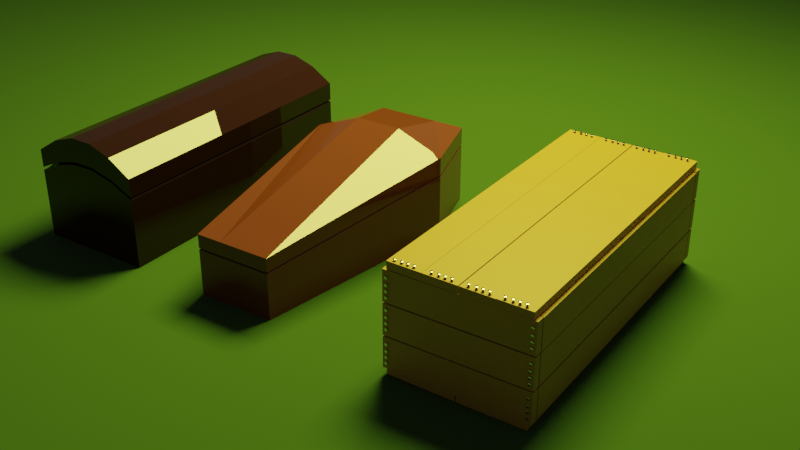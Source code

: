# Source: Coffins.blend  (saved by Blender 3.1.7; exported with 4.5.12 LTS)
import bpy
from mathutils import Matrix  # noqa: F401  (used for matrix-valued properties, if any)

bpy.ops.wm.read_factory_settings(use_empty=True)
scene = bpy.context.scene
scene.name = 'Scene'

# ---- collections
col_collection = bpy.data.collections.new('Collection'); scene.collection.children.link(col_collection)

# ---- materials (node trees are filled in below, after node groups)
mat_material = bpy.data.materials.new('Material')
mat_material.alpha_threshold = 0.0
mat_material.use_transparent_shadow = False
mat_material.line_color = (0.0, 0.0, 0.0, 1.0)
mat_pine = bpy.data.materials.new('Pine')
mat_pine.use_transparent_shadow = False
mat_material_001 = bpy.data.materials.new('Material.001')
mat_material_001.use_transparent_shadow = False
mat_mahogany = bpy.data.materials.new('MAHOGANY')
mat_mahogany.alpha_threshold = 0.0
mat_mahogany.use_transparent_shadow = False
mat_mahogany.line_color = (0.0, 0.0, 0.0, 1.0)
mat_material_002 = bpy.data.materials.new('Material.002')
mat_material_002.use_transparent_shadow = False

# ---- material node trees
mat_material.use_nodes = True; mat_material.node_tree.nodes.clear()
_N = mat_material.node_tree.nodes; _L = mat_material.node_tree.links
n0 = _N.new('ShaderNodeOutputMaterial'); n0.name = 'Material Output'; n0.location = (300, 300)
n1 = _N.new('ShaderNodeBsdfPrincipled'); n1.name = 'Principled BSDF'; n1.location = (10, 300)
n1.distribution = 'GGX'
n1.subsurface_method = 'RANDOM_WALK_SKIN'
n1.inputs[0].default_value = (0.1559, 0.03953, 0.01587, 1.0)
n1.inputs[2].default_value = 0.0
n1.inputs[3].default_value = 1.45
n1.inputs[27].default_value = (0.0, 0.0, 0.0, 1.0)
n1.inputs[28].default_value = 1.0
_L.new(n1.outputs[0], n0.inputs[0])
n0.is_active_output = True
mat_pine.use_nodes = True; mat_pine.node_tree.nodes.clear()
_N = mat_pine.node_tree.nodes; _L = mat_pine.node_tree.links
n0 = _N.new('ShaderNodeBsdfPrincipled'); n0.name = 'Principled BSDF'; n0.location = (10, 300)
n0.distribution = 'GGX'
n0.subsurface_method = 'RANDOM_WALK_SKIN'
n0.inputs[0].default_value = (0.4845, 0.2858, 0.02805, 1.0)
n0.inputs[3].default_value = 1.45
n0.inputs[27].default_value = (0.0, 0.0, 0.0, 1.0)
n0.inputs[28].default_value = 1.0
n1 = _N.new('ShaderNodeOutputMaterial'); n1.name = 'Material Output'; n1.location = (300, 300)
_L.new(n0.outputs[0], n1.inputs[0])
n1.is_active_output = True
mat_material_001.use_nodes = True; mat_material_001.node_tree.nodes.clear()
_N = mat_material_001.node_tree.nodes; _L = mat_material_001.node_tree.links
n0 = _N.new('ShaderNodeBsdfPrincipled'); n0.name = 'Principled BSDF'; n0.location = (10, 300)
n0.distribution = 'GGX'
n0.subsurface_method = 'RANDOM_WALK_SKIN'
n0.inputs[1].default_value = 1.0
n0.inputs[2].default_value = 0.0
n0.inputs[3].default_value = 1.45
n0.inputs[27].default_value = (0.0, 0.0, 0.0, 1.0)
n0.inputs[28].default_value = 1.0
n1 = _N.new('ShaderNodeOutputMaterial'); n1.name = 'Material Output'; n1.location = (300, 300)
_L.new(n0.outputs[0], n1.inputs[0])
n1.is_active_output = True
mat_mahogany.use_nodes = True; mat_mahogany.node_tree.nodes.clear()
_N = mat_mahogany.node_tree.nodes; _L = mat_mahogany.node_tree.links
n0 = _N.new('ShaderNodeOutputMaterial'); n0.name = 'Material Output'; n0.location = (300, 300)
n1 = _N.new('ShaderNodeBsdfPrincipled'); n1.name = 'Principled BSDF'; n1.location = (10, 300)
n1.distribution = 'GGX'
n1.subsurface_method = 'RANDOM_WALK_SKIN'
n1.inputs[0].default_value = (0.02113, 0.007136, 0.003738, 1.0)
n1.inputs[2].default_value = 0.0
n1.inputs[3].default_value = 1.45
n1.inputs[27].default_value = (0.0, 0.0, 0.0, 1.0)
n1.inputs[28].default_value = 1.0
_L.new(n1.outputs[0], n0.inputs[0])
n0.is_active_output = True
mat_material_002.use_nodes = True; mat_material_002.node_tree.nodes.clear()
_N = mat_material_002.node_tree.nodes; _L = mat_material_002.node_tree.links
n0 = _N.new('ShaderNodeBsdfPrincipled'); n0.name = 'Principled BSDF'; n0.location = (10, 300)
n0.distribution = 'GGX'
n0.subsurface_method = 'RANDOM_WALK_SKIN'
n0.inputs[0].default_value = (0.0376, 0.1096, 0.01259, 1.0)
n0.inputs[2].default_value = 1.0
n0.inputs[3].default_value = 1.45
n0.inputs[27].default_value = (0.0, 0.0, 0.0, 1.0)
n0.inputs[28].default_value = 1.0
n1 = _N.new('ShaderNodeOutputMaterial'); n1.name = 'Material Output'; n1.location = (300, 300)
_L.new(n0.outputs[0], n1.inputs[0])
n1.is_active_output = True

# ---- world
world_world = bpy.data.worlds.new('World'); scene.world = world_world
world_world.use_nodes = True; world_world.node_tree.nodes.clear()
_N = world_world.node_tree.nodes; _L = world_world.node_tree.links
n0 = _N.new('ShaderNodeOutputWorld'); n0.name = 'World Output'; n0.location = (300, 300)
n1 = _N.new('ShaderNodeBackground'); n1.name = 'Background'; n1.location = (10, 300)
n1.inputs[0].default_value = (0.05088, 0.05088, 0.05088, 1.0)
_L.new(n1.outputs[0], n0.inputs[0])
n0.is_active_output = True
world_world.color = (0.05088, 0.05088, 0.05088)
world_world.use_sun_shadow = False
world_world.sun_shadow_jitter_overblur = 0.0

# ---- cameras
cam_camera = bpy.data.cameras.new('Camera')
cam_camera.clip_end = 100.0
cam_camera.ortho_scale = 7.314

# ---- lights
light_light = bpy.data.lights.new('Light', 'AREA')
light_light.color = (1.0, 0.9841, 0.1519)
light_light.transmission_factor = 0.0
light_light.energy = 785.4
light_light.shadow_soft_size = 3.18
light_light.shadow_maximum_resolution = 0.006
light_light.use_absolute_resolution = True
light_light.shape = 'RECTANGLE'
light_light.size = 3.18
light_light.size_y = 2.39

# ---- meshes
me_cube = bpy.data.meshes.new('Cube')
me_cube.from_pydata([(1.0, 1.0, 1.0), (1.0, 1.0, -1.0), (1.0, -1.0, 1.0), (1.0, -1.0, -1.0), (-1.0, 1.0, 1.0), (-1.0, 1.0, -1.0), (-1.0, -1.0, 1.0), (-1.0, -1.0, -1.0)], [], [(0, 4, 6, 2), (3, 2, 6, 7), (7, 6, 4, 5), (5, 1, 3, 7), (1, 0, 2, 3), (5, 4, 0, 1)])
_uv = me_cube.uv_layers.new(name='UVMap')
_uv.uv.foreach_set('vector', [0.625, 0.5, 0.875, 0.5, 0.875, 0.75, 0.625, 0.75, 0.375, 0.75, 0.625, 0.75, 0.625, 1.0, 0.375, 1.0, 0.375, 0.0, 0.625, 0.0, 0.625, 0.25, 0.375, 0.25, 0.125, 0.5, 0.375, 0.5, 0.375, 0.75, 0.125, 0.75, 0.375, 0.5, 0.625, 0.5, 0.625, 0.75, 0.375, 0.75, 0.375, 0.25, 0.625, 0.25, 0.625, 0.5, 0.375, 0.5])
me_cube.materials.append(mat_material)
me_cube.use_remesh_preserve_volume = False
me_cube.use_remesh_preserve_attributes = False
me_cube.use_mirror_vertex_groups = False
me_cube.update()
me_cube_001 = bpy.data.meshes.new('Cube.001')
me_cube_001.from_pydata([(-1.0, -1.0, -1.0), (-1.0, -1.0, 1.0), (-1.0, 1.0, -1.0), (-1.0, 1.0, 1.0), (1.0, -1.0, -1.0), (1.0, -1.0, 1.0), (1.0, 1.0, -1.0), (1.0, 1.0, 1.0)], [], [(0, 1, 3, 2), (2, 3, 7, 6), (6, 7, 5, 4), (4, 5, 1, 0), (2, 6, 4, 0), (7, 3, 1, 5)])
_uv = me_cube_001.uv_layers.new(name='UVMap')
_uv.uv.foreach_set('vector', [0.375, 0.0, 0.625, 0.0, 0.625, 0.25, 0.375, 0.25, 0.375, 0.25, 0.625, 0.25, 0.625, 0.5, 0.375, 0.5, 0.375, 0.5, 0.625, 0.5, 0.625, 0.75, 0.375, 0.75, 0.375, 0.75, 0.625, 0.75, 0.625, 1.0, 0.375, 1.0, 0.125, 0.5, 0.375, 0.5, 0.375, 0.75, 0.125, 0.75, 0.625, 0.5, 0.875, 0.5, 0.875, 0.75, 0.625, 0.75])
me_cube_001.materials.append(mat_pine)
me_cube_001.use_remesh_fix_poles = True
me_cube_001.use_remesh_preserve_attributes = False
me_cube_001.update()
me_cube_002 = bpy.data.meshes.new('Cube.002')
me_cube_002.from_pydata([(-1.0, -1.0, -1.0), (-1.0, -1.0, 1.0), (-1.0, 1.0, -1.0), (-1.0, 1.0, 1.0), (1.0, -1.0, -1.0), (1.0, -1.0, 1.0), (1.0, 1.0, -1.0), (1.0, 1.0, 1.0)], [], [(0, 1, 3, 2), (2, 3, 7, 6), (6, 7, 5, 4), (4, 5, 1, 0), (2, 6, 4, 0), (7, 3, 1, 5)])
_uv = me_cube_002.uv_layers.new(name='UVMap')
_uv.uv.foreach_set('vector', [0.375, 0.0, 0.625, 0.0, 0.625, 0.25, 0.375, 0.25, 0.375, 0.25, 0.625, 0.25, 0.625, 0.5, 0.375, 0.5, 0.375, 0.5, 0.625, 0.5, 0.625, 0.75, 0.375, 0.75, 0.375, 0.75, 0.625, 0.75, 0.625, 1.0, 0.375, 1.0, 0.125, 0.5, 0.375, 0.5, 0.375, 0.75, 0.125, 0.75, 0.625, 0.5, 0.875, 0.5, 0.875, 0.75, 0.625, 0.75])
me_cube_002.materials.append(mat_pine)
me_cube_002.use_remesh_fix_poles = True
me_cube_002.use_remesh_preserve_attributes = False
me_cube_002.update()
me_cube_003 = bpy.data.meshes.new('Cube.003')
me_cube_003.from_pydata([(-1.0, -1.0, -1.0), (-1.0, -1.0, 1.0), (-1.0, 1.0, -1.0), (-1.0, 1.0, 1.0), (1.0, -1.0, -1.0), (1.0, -1.0, 1.0), (1.0, 1.0, -1.0), (1.0, 1.0, 1.0)], [], [(0, 1, 3, 2), (2, 3, 7, 6), (6, 7, 5, 4), (4, 5, 1, 0), (2, 6, 4, 0), (7, 3, 1, 5)])
_uv = me_cube_003.uv_layers.new(name='UVMap')
_uv.uv.foreach_set('vector', [0.375, 0.0, 0.625, 0.0, 0.625, 0.25, 0.375, 0.25, 0.375, 0.25, 0.625, 0.25, 0.625, 0.5, 0.375, 0.5, 0.375, 0.5, 0.625, 0.5, 0.625, 0.75, 0.375, 0.75, 0.375, 0.75, 0.625, 0.75, 0.625, 1.0, 0.375, 1.0, 0.125, 0.5, 0.375, 0.5, 0.375, 0.75, 0.125, 0.75, 0.625, 0.5, 0.875, 0.5, 0.875, 0.75, 0.625, 0.75])
me_cube_003.materials.append(mat_pine)
me_cube_003.use_remesh_fix_poles = True
me_cube_003.use_remesh_preserve_attributes = False
me_cube_003.update()
me_cube_004 = bpy.data.meshes.new('Cube.004')
me_cube_004.from_pydata([(-1.0, -1.0, -1.0), (-1.0, -1.0, 1.0), (-1.0, 1.0, -1.0), (-1.0, 1.0, 1.0), (1.0, -1.0, -1.0), (1.0, -1.0, 1.0), (1.0, 1.0, -1.0), (1.0, 1.0, 1.0)], [], [(0, 1, 3, 2), (2, 3, 7, 6), (6, 7, 5, 4), (4, 5, 1, 0), (2, 6, 4, 0), (7, 3, 1, 5)])
_uv = me_cube_004.uv_layers.new(name='UVMap')
_uv.uv.foreach_set('vector', [0.375, 0.0, 0.625, 0.0, 0.625, 0.25, 0.375, 0.25, 0.375, 0.25, 0.625, 0.25, 0.625, 0.5, 0.375, 0.5, 0.375, 0.5, 0.625, 0.5, 0.625, 0.75, 0.375, 0.75, 0.375, 0.75, 0.625, 0.75, 0.625, 1.0, 0.375, 1.0, 0.125, 0.5, 0.375, 0.5, 0.375, 0.75, 0.125, 0.75, 0.625, 0.5, 0.875, 0.5, 0.875, 0.75, 0.625, 0.75])
me_cube_004.materials.append(mat_pine)
me_cube_004.use_remesh_fix_poles = True
me_cube_004.use_remesh_preserve_attributes = False
me_cube_004.update()
me_sphere = bpy.data.meshes.new('Sphere')
me_sphere.from_pydata([(-5.062e-09, 0.007272, -0.06909), (0.005142, 0.005142, -0.06909), (0.007272, -8.269e-10, -0.06909), (0.005142, -0.005142, -0.06909), (-5.289e-09, -0.007272, -0.06909), (-0.005142, -0.005142, -0.06909), (-0.007272, -8.269e-10, -0.06909), (-0.005142, 0.005142, -0.06909), (0.005814, 0.005814, 0.005763), (0.006756, 0.006756, 0.007272), (0.007431, 0.007431, 0.006821), (0.009554, -1.003e-09, 0.007272), (0.008222, -9.221e-10, 0.005763), (0.01051, -9.153e-10, 0.006821), (0.006756, -0.006756, 0.007272), (0.005814, -0.005814, 0.005763), (0.007431, -0.007431, 0.006821), (-3.036e-10, -0.009554, 0.007272), (-1.186e-10, -0.008222, 0.005763), (-2.036e-10, -0.01051, 0.006821), (-0.006756, -0.006756, 0.007272), (-0.005814, -0.005814, 0.005763), (-0.007431, -0.007431, 0.006821), (-0.009554, -1.003e-09, 0.007272), (-0.008222, -9.221e-10, 0.005763), (-0.01051, -9.125e-10, 0.006821), (-0.006756, 0.006756, 0.007272), (-0.005814, 0.005814, 0.005763), (-0.007431, 0.007431, 0.006821), (-3.036e-10, 0.009554, 0.007272), (-6.764e-11, 0.008222, 0.005763), (-1.813e-10, 0.01051, 0.006821)], [], [(0, 30, 8, 1), (2, 12, 15, 3), (3, 15, 18, 4), (4, 18, 21, 5), (14, 11, 9, 29, 26, 23, 20, 17), (5, 21, 24, 6), (6, 24, 27, 7), (7, 27, 30, 0), (9, 11, 13, 10), (10, 13, 12, 8), (15, 12, 13, 16), (16, 13, 11, 14), (18, 15, 16, 19), (19, 16, 14, 17), (21, 18, 19, 22), (22, 19, 17, 20), (24, 21, 22, 25), (25, 22, 20, 23), (27, 24, 25, 28), (28, 25, 23, 26), (30, 27, 28, 31), (31, 28, 26, 29), (8, 30, 31, 10), (10, 31, 29, 9), (1, 8, 12, 2), (0, 1, 2, 3, 4, 5, 6, 7)])
me_sphere.polygons.foreach_set('use_smooth', [True] * 26)
_uv = me_sphere.uv_layers.new(name='UVMap')
_uv.uv.foreach_set('vector', [0.75, 0.5, 0.75, 0.7128, 0.625, 0.7128, 0.625, 0.5, 0.5, 0.5, 0.5, 0.7128, 0.375, 0.7128, 0.375, 0.5, 0.375, 0.5, 0.375, 0.7128, 0.25, 0.7128, 0.25, 0.5, 0.25, 0.5, 0.25, 0.7128, 0.125, 0.7128, 0.125, 0.5, 0.3858, 0.7931, 0.5108, 0.7931, 0.6358, 0.7931, 0.7608, 0.7931, 0.8858, 0.7931, 0.01077, 0.7931, 0.1358, 0.7931, 0.2608, 0.7931, 0.125, 0.5, 0.125, 0.7128, 0.0, 0.7128, 0.0, 0.5, 1.0, 0.5, 1.0, 0.7128, 0.875, 0.7128, 0.875, 0.5, 0.875, 0.5, 0.875, 0.7128, 0.75, 0.7128, 0.75, 0.5, 0.6142, 0.7931, 0.5108, 0.7931, 0.502, 0.75, 0.623, 0.75, 0.623, 0.75, 0.502, 0.75, 0.5, 0.7128, 0.625, 0.7128, 0.375, 0.7128, 0.5, 0.7128, 0.498, 0.75, 0.377, 0.75, 0.377, 0.75, 0.498, 0.75, 0.4892, 0.7931, 0.3858, 0.7931, 0.25, 0.7128, 0.375, 0.7128, 0.373, 0.75, 0.252, 0.75, 0.252, 0.75, 0.373, 0.75, 0.3642, 0.7931, 0.2608, 0.7931, 0.125, 0.7128, 0.25, 0.7128, 0.248, 0.75, 0.127, 0.75, 0.127, 0.75, 0.248, 0.75, 0.2392, 0.7931, 0.1358, 0.7931, 0.0, 0.7128, 0.125, 0.7128, 0.123, 0.75, 0.002027, 0.75, 0.002027, 0.75, 0.123, 0.75, 0.1142, 0.7931, 0.01077, 0.7931, 0.875, 0.7128, 1.0, 0.7128, 0.998, 0.75, 0.877, 0.75, 0.877, 0.75, 0.998, 0.75, 0.9892, 0.7931, 0.8858, 0.7931, 0.75, 0.7128, 0.875, 0.7128, 0.873, 0.75, 0.752, 0.75, 0.752, 0.75, 0.873, 0.75, 0.8642, 0.7931, 0.7608, 0.7931, 0.625, 0.7128, 0.75, 0.7128, 0.748, 0.75, 0.627, 0.75, 0.627, 0.75, 0.748, 0.75, 0.7392, 0.7931, 0.6358, 0.7931, 0.625, 0.5, 0.625, 0.7128, 0.5, 0.7128, 0.5, 0.5, 0.75, 0.5, 0.625, 0.5, 0.5, 0.5, 0.375, 0.5, 0.25, 0.5, 0.125, 0.5, 1.0, 0.5, 0.875, 0.5])
me_sphere.materials.append(mat_material_001)
me_sphere.use_remesh_fix_poles = True
me_sphere.use_remesh_preserve_attributes = False
me_sphere.update()
me_sphere_001 = bpy.data.meshes.new('Sphere.001')
me_sphere_001.from_pydata([(-5.062e-09, 0.007272, -0.06909), (0.005142, 0.005142, -0.06909), (0.007272, -8.269e-10, -0.06909), (0.005142, -0.005142, -0.06909), (-5.289e-09, -0.007272, -0.06909), (-0.005142, -0.005142, -0.06909), (-0.007272, -8.269e-10, -0.06909), (-0.005142, 0.005142, -0.06909), (0.005814, 0.005814, 0.005763), (0.006756, 0.006756, 0.007272), (0.007431, 0.007431, 0.006821), (0.009554, -1.003e-09, 0.007272), (0.008222, -9.221e-10, 0.005763), (0.01051, -9.153e-10, 0.006821), (0.006756, -0.006756, 0.007272), (0.005814, -0.005814, 0.005763), (0.007431, -0.007431, 0.006821), (-3.036e-10, -0.009554, 0.007272), (-1.186e-10, -0.008222, 0.005763), (-2.036e-10, -0.01051, 0.006821), (-0.006756, -0.006756, 0.007272), (-0.005814, -0.005814, 0.005763), (-0.007431, -0.007431, 0.006821), (-0.009554, -1.003e-09, 0.007272), (-0.008222, -9.221e-10, 0.005763), (-0.01051, -9.125e-10, 0.006821), (-0.006756, 0.006756, 0.007272), (-0.005814, 0.005814, 0.005763), (-0.007431, 0.007431, 0.006821), (-3.036e-10, 0.009554, 0.007272), (-6.764e-11, 0.008222, 0.005763), (-1.813e-10, 0.01051, 0.006821)], [], [(0, 30, 8, 1), (2, 12, 15, 3), (3, 15, 18, 4), (4, 18, 21, 5), (14, 11, 9, 29, 26, 23, 20, 17), (5, 21, 24, 6), (6, 24, 27, 7), (7, 27, 30, 0), (9, 11, 13, 10), (10, 13, 12, 8), (15, 12, 13, 16), (16, 13, 11, 14), (18, 15, 16, 19), (19, 16, 14, 17), (21, 18, 19, 22), (22, 19, 17, 20), (24, 21, 22, 25), (25, 22, 20, 23), (27, 24, 25, 28), (28, 25, 23, 26), (30, 27, 28, 31), (31, 28, 26, 29), (8, 30, 31, 10), (10, 31, 29, 9), (1, 8, 12, 2), (0, 1, 2, 3, 4, 5, 6, 7)])
me_sphere_001.polygons.foreach_set('use_smooth', [True] * 26)
_uv = me_sphere_001.uv_layers.new(name='UVMap')
_uv.uv.foreach_set('vector', [0.75, 0.5, 0.75, 0.7128, 0.625, 0.7128, 0.625, 0.5, 0.5, 0.5, 0.5, 0.7128, 0.375, 0.7128, 0.375, 0.5, 0.375, 0.5, 0.375, 0.7128, 0.25, 0.7128, 0.25, 0.5, 0.25, 0.5, 0.25, 0.7128, 0.125, 0.7128, 0.125, 0.5, 0.3858, 0.7931, 0.5108, 0.7931, 0.6358, 0.7931, 0.7608, 0.7931, 0.8858, 0.7931, 0.01077, 0.7931, 0.1358, 0.7931, 0.2608, 0.7931, 0.125, 0.5, 0.125, 0.7128, 0.0, 0.7128, 0.0, 0.5, 1.0, 0.5, 1.0, 0.7128, 0.875, 0.7128, 0.875, 0.5, 0.875, 0.5, 0.875, 0.7128, 0.75, 0.7128, 0.75, 0.5, 0.6142, 0.7931, 0.5108, 0.7931, 0.502, 0.75, 0.623, 0.75, 0.623, 0.75, 0.502, 0.75, 0.5, 0.7128, 0.625, 0.7128, 0.375, 0.7128, 0.5, 0.7128, 0.498, 0.75, 0.377, 0.75, 0.377, 0.75, 0.498, 0.75, 0.4892, 0.7931, 0.3858, 0.7931, 0.25, 0.7128, 0.375, 0.7128, 0.373, 0.75, 0.252, 0.75, 0.252, 0.75, 0.373, 0.75, 0.3642, 0.7931, 0.2608, 0.7931, 0.125, 0.7128, 0.25, 0.7128, 0.248, 0.75, 0.127, 0.75, 0.127, 0.75, 0.248, 0.75, 0.2392, 0.7931, 0.1358, 0.7931, 0.0, 0.7128, 0.125, 0.7128, 0.123, 0.75, 0.002027, 0.75, 0.002027, 0.75, 0.123, 0.75, 0.1142, 0.7931, 0.01077, 0.7931, 0.875, 0.7128, 1.0, 0.7128, 0.998, 0.75, 0.877, 0.75, 0.877, 0.75, 0.998, 0.75, 0.9892, 0.7931, 0.8858, 0.7931, 0.75, 0.7128, 0.875, 0.7128, 0.873, 0.75, 0.752, 0.75, 0.752, 0.75, 0.873, 0.75, 0.8642, 0.7931, 0.7608, 0.7931, 0.625, 0.7128, 0.75, 0.7128, 0.748, 0.75, 0.627, 0.75, 0.627, 0.75, 0.748, 0.75, 0.7392, 0.7931, 0.6358, 0.7931, 0.625, 0.5, 0.625, 0.7128, 0.5, 0.7128, 0.5, 0.5, 0.75, 0.5, 0.625, 0.5, 0.5, 0.5, 0.375, 0.5, 0.25, 0.5, 0.125, 0.5, 1.0, 0.5, 0.875, 0.5])
me_sphere_001.use_remesh_fix_poles = True
me_sphere_001.use_remesh_preserve_attributes = False
me_sphere_001.update()
me_cube_005 = bpy.data.meshes.new('Cube.005')
me_cube_005.from_pydata([(1.0, 0.6558, 0.1821), (1.0, 0.6558, -1.004), (1.0, -0.6558, 0.1821), (1.0, -0.6558, -1.004), (-1.0, 0.8252, 0.5294), (-1.0, 0.8252, -0.9874), (-1.0, -0.8252, 0.5294), (-1.0, -0.8252, -0.9874), (-0.4698, 1.235, -1.0), (-0.4698, -1.235, 0.5606), (-0.4698, -1.235, -1.0), (-0.4698, 1.235, 0.5606), (-1.0, 0.2751, -0.9874), (-1.0, -0.2751, -0.9874), (1.0, 0.2186, 0.1821), (1.0, -0.2186, 0.1821), (-1.0, -0.2751, 0.5294), (-1.0, 0.2751, 0.5294), (1.0, -0.2186, -1.004), (1.0, 0.2186, -1.004), (-0.4698, 0.4115, -1.0), (-0.4698, -0.4115, -1.0), (-0.4698, 0.4115, 0.9139), (-0.4698, -0.4115, 0.9139), (1.0, 0.6558, -0.1083), (1.0, 0.6558, -0.07219), (0.9354, 0.6171, -0.03758), (-1.0, -0.8252, 0.1571), (-1.0, -0.8252, 0.1932), (-0.9465, -0.7765, 0.2122), (1.0, -0.6558, -0.1083), (1.0, -0.6558, -0.07219), (0.9354, -0.6171, -0.03758), (-1.0, 0.8252, 0.1571), (-1.0, 0.8252, 0.1932), (-0.9465, 0.7765, 0.2122), (-0.4698, 1.235, 0.2136), (-0.4698, 1.235, 0.1774), (-0.4476, 1.162, 0.2313), (-0.4698, -1.235, 0.2136), (-0.4698, -1.235, 0.1774), (-0.4476, -1.162, 0.2313), (1.0, 0.2186, -0.1083), (1.0, 0.2186, -0.07221), (0.9354, 0.2057, -0.03758), (1.0, -0.2186, -0.07221), (1.0, -0.2186, -0.1083), (0.9354, -0.2057, -0.03758), (-1.0, -0.2751, 0.1571), (-1.0, -0.2751, 0.1932), (-0.9465, -0.2588, 0.2122), (-1.0, 0.2751, 0.1932), (-1.0, 0.2751, 0.1571), (-0.9465, 0.2588, 0.2122)], [], [(23, 16, 6, 9), (18, 46, 30, 3), (19, 42, 46, 18), (21, 18, 3, 10), (12, 52, 33, 5), (28, 6, 16, 49), (5, 33, 37, 8), (13, 21, 10, 7), (3, 30, 40, 10), (15, 23, 9, 2), (0, 11, 22, 14), (14, 22, 23, 15), (5, 8, 20, 12), (12, 20, 21, 13), (1, 24, 42, 19), (13, 48, 52, 12), (8, 1, 19, 20), (20, 19, 18, 21), (10, 40, 27, 7), (11, 4, 17, 22), (22, 17, 16, 23), (49, 16, 17, 51), (39, 9, 6, 28), (43, 14, 15, 45), (36, 11, 0, 25), (45, 15, 2, 31), (51, 17, 4, 34), (25, 0, 14, 43), (31, 2, 9, 39), (34, 4, 11, 36), (7, 27, 48, 13), (49, 51, 53, 50), (50, 53, 52, 48), (28, 49, 50, 29), (29, 50, 48, 27), (43, 45, 47, 44), (44, 47, 46, 42), (25, 43, 44, 26), (26, 44, 42, 24), (31, 39, 41, 32), (32, 41, 40, 30), (34, 36, 38, 35), (35, 38, 37, 33), (36, 25, 26, 38), (38, 26, 24, 37), (45, 31, 32, 47), (47, 32, 30, 46), (51, 34, 35, 53), (53, 35, 33, 52), (39, 28, 29, 41), (41, 29, 27, 40), (8, 37, 24, 1)])
_uv = me_cube_005.uv_layers.new(name='UVMap')
_uv.uv.foreach_set('vector', [0.8087, 0.6667, 0.875, 0.6667, 0.875, 0.75, 0.8087, 0.75, 0.375, 0.6667, 0.551, 0.6667, 0.551, 0.75, 0.375, 0.75, 0.375, 0.5833, 0.551, 0.5833, 0.551, 0.6667, 0.375, 0.6667, 0.1913, 0.6667, 0.375, 0.6667, 0.375, 0.75, 0.1913, 0.75, 0.375, 0.1667, 0.5535, 0.1667, 0.5535, 0.25, 0.375, 0.25, 0.5726, 0.0, 0.625, 0.0, 0.625, 0.08333, 0.5726, 0.08333, 0.375, 0.25, 0.5535, 0.25, 0.5538, 0.3163, 0.375, 0.3163, 0.125, 0.6667, 0.1913, 0.6667, 0.1913, 0.75, 0.125, 0.75, 0.375, 0.75, 0.551, 0.75, 0.5538, 0.9337, 0.375, 0.9337, 0.625, 0.6667, 0.8087, 0.6667, 0.8087, 0.75, 0.625, 0.75, 0.625, 0.5, 0.8087, 0.5, 0.8087, 0.5833, 0.625, 0.5833, 0.625, 0.5833, 0.8087, 0.5833, 0.8087, 0.6667, 0.625, 0.6667, 0.125, 0.5, 0.1913, 0.5, 0.1913, 0.5833, 0.125, 0.5833, 0.125, 0.5833, 0.1913, 0.5833, 0.1913, 0.6667, 0.125, 0.6667, 0.375, 0.5, 0.551, 0.5, 0.551, 0.5833, 0.375, 0.5833, 0.375, 0.08333, 0.5535, 0.08333, 0.5535, 0.1667, 0.375, 0.1667, 0.1913, 0.5, 0.375, 0.5, 0.375, 0.5833, 0.1913, 0.5833, 0.1913, 0.5833, 0.375, 0.5833, 0.375, 0.6667, 0.1913, 0.6667, 0.375, 0.9337, 0.5538, 0.9337, 0.5535, 1.0, 0.375, 1.0, 0.8087, 0.5, 0.875, 0.5, 0.875, 0.5833, 0.8087, 0.5833, 0.8087, 0.5833, 0.875, 0.5833, 0.875, 0.6667, 0.8087, 0.6667, 0.5726, 0.08333, 0.625, 0.08333, 0.625, 0.1667, 0.5726, 0.1667, 0.5723, 0.9337, 0.625, 0.9337, 0.625, 1.0, 0.5726, 1.0, 0.575, 0.5833, 0.625, 0.5833, 0.625, 0.6667, 0.575, 0.6667, 0.5723, 0.3163, 0.625, 0.3163, 0.625, 0.5, 0.575, 0.5, 0.575, 0.6667, 0.625, 0.6667, 0.625, 0.75, 0.575, 0.75, 0.5726, 0.1667, 0.625, 0.1667, 0.625, 0.25, 0.5726, 0.25, 0.575, 0.5, 0.625, 0.5, 0.625, 0.5833, 0.575, 0.5833, 0.575, 0.75, 0.625, 0.75, 0.625, 0.9337, 0.5723, 0.9337, 0.5726, 0.25, 0.625, 0.25, 0.625, 0.3163, 0.5723, 0.3163, 0.375, 0.0, 0.5535, 0.0, 0.5535, 0.08333, 0.375, 0.08333, 0.5726, 0.08333, 0.5726, 0.1667, 0.563, 0.1667, 0.563, 0.08333, 0.563, 0.08333, 0.563, 0.1667, 0.5535, 0.1667, 0.5535, 0.08333, 0.5726, 0.0, 0.5726, 0.08333, 0.563, 0.08333, 0.563, 0.0, 0.563, 0.0, 0.563, 0.08333, 0.5535, 0.08333, 0.5535, 0.0, 0.575, 0.5833, 0.575, 0.6667, 0.563, 0.6667, 0.563, 0.5833, 0.563, 0.5833, 0.563, 0.6667, 0.551, 0.6667, 0.551, 0.5833, 0.575, 0.5, 0.575, 0.5833, 0.563, 0.5833, 0.563, 0.5, 0.563, 0.5, 0.563, 0.5833, 0.551, 0.5833, 0.551, 0.5, 0.575, 0.75, 0.5723, 0.9337, 0.563, 0.9337, 0.563, 0.75, 0.563, 0.75, 0.563, 0.9337, 0.5538, 0.9337, 0.551, 0.75, 0.5726, 0.25, 0.5723, 0.3163, 0.563, 0.3163, 0.563, 0.25, 0.563, 0.25, 0.563, 0.3163, 0.5538, 0.3163, 0.5535, 0.25, 0.5723, 0.3163, 0.575, 0.5, 0.563, 0.5, 0.563, 0.3163, 0.563, 0.3163, 0.563, 0.5, 0.551, 0.5, 0.5538, 0.3163, 0.575, 0.6667, 0.575, 0.75, 0.563, 0.75, 0.563, 0.6667, 0.563, 0.6667, 0.563, 0.75, 0.551, 0.75, 0.551, 0.6667, 0.5726, 0.1667, 0.5726, 0.25, 0.563, 0.25, 0.563, 0.1667, 0.563, 0.1667, 0.563, 0.25, 0.5535, 0.25, 0.5535, 0.1667, 0.5723, 0.9337, 0.5726, 1.0, 0.563, 1.0, 0.563, 0.9337, 0.563, 0.9337, 0.563, 1.0, 0.5535, 1.0, 0.5538, 0.9337, 0.375, 0.3163, 0.5538, 0.3163, 0.551, 0.5, 0.375, 0.5])
me_cube_005.materials.append(mat_material)
me_cube_005.use_remesh_preserve_volume = False
me_cube_005.use_remesh_preserve_attributes = False
me_cube_005.use_mirror_vertex_groups = False
me_cube_005.update()
me_cube_006 = bpy.data.meshes.new('Cube.006')
me_cube_006.from_pydata([(1.0, 1.0, 0.7521), (1.0, 1.0, -1.0), (1.0, -1.0, 0.7521), (1.0, -1.0, -1.0), (-1.0, 1.0, 0.7521), (-1.0, 1.0, -1.0), (-1.0, -1.0, 0.7521), (-1.0, -1.0, -1.0), (1.0, 0.6, 1.032), (1.0, 0.2, 1.18), (1.0, -0.2, 1.18), (1.0, -0.6, 1.032), (-1.0, -0.6, 1.032), (-1.0, -0.2, 1.18), (-1.0, 0.2, 1.18), (-1.0, 0.6, 1.032), (1.0, 1.0, 0.3515), (1.0, 1.0, 0.4047), (0.856, 0.856, 0.5174), (-1.0, -1.0, 0.3515), (-1.0, -1.0, 0.4047), (-0.856, -0.856, 0.5174), (1.0, -1.0, 0.3515), (1.0, -1.0, 0.4047), (0.856, -0.856, 0.5174), (-1.0, 1.0, 0.3515), (-1.0, 1.0, 0.4047), (-0.856, 0.856, 0.5174), (1.0, 0.6, 0.5616), (1.0, 0.6, 0.6156), (0.856, 0.5136, 0.6976), (1.0, 0.2, 0.6731), (1.0, 0.2, 0.7267), (0.856, 0.1712, 0.7928), (1.0, -0.2, 0.6731), (1.0, -0.2, 0.7267), (0.856, -0.1712, 0.7928), (1.0, -0.6, 0.6156), (1.0, -0.6, 0.5616), (0.856, -0.5136, 0.6976), (-1.0, -0.6, 0.5616), (-1.0, -0.6, 0.6156), (-0.856, -0.5136, 0.6976), (-1.0, -0.2, 0.6731), (-1.0, -0.2, 0.7267), (-0.856, -0.1712, 0.7928), (-1.0, 0.2, 0.6731), (-1.0, 0.2, 0.7267), (-0.856, 0.1712, 0.7928), (-1.0, 0.6, 0.6156), (-1.0, 0.6, 0.5616), (-0.856, 0.5136, 0.6976)], [], [(5, 1, 3, 7), (20, 6, 12, 41), (19, 7, 3, 22), (12, 6, 2, 11), (0, 4, 15, 8), (1, 16, 28, 31, 34, 38, 22, 3), (7, 19, 40, 43, 46, 50, 25, 5), (8, 15, 14, 9), (9, 14, 13, 10), (10, 13, 12, 11), (47, 14, 15, 49), (44, 13, 14, 47), (41, 12, 13, 44), (35, 10, 11, 37), (32, 9, 10, 35), (29, 8, 9, 32), (23, 2, 6, 20), (37, 11, 2, 23), (5, 25, 16, 1), (49, 15, 4, 26), (17, 0, 8, 29), (47, 49, 51, 48), (48, 51, 50, 46), (44, 47, 48, 45), (45, 48, 46, 43), (41, 44, 45, 42), (42, 45, 43, 40), (20, 41, 42, 21), (21, 42, 40, 19), (35, 37, 39, 36), (36, 39, 38, 34), (32, 35, 36, 33), (33, 36, 34, 31), (29, 32, 33, 30), (30, 33, 31, 28), (17, 29, 30, 18), (18, 30, 28, 16), (20, 21, 24, 23), (21, 19, 22, 24), (17, 18, 27, 26), (18, 16, 25, 27), (26, 4, 0, 17), (37, 23, 24, 39), (39, 24, 22, 38), (49, 26, 27, 51), (51, 27, 25, 50)])
_uv = me_cube_006.uv_layers.new(name='UVMap')
_uv.uv.foreach_set('vector', [0.125, 0.5, 0.375, 0.5, 0.375, 0.75, 0.125, 0.75, 0.5816, 0.0, 0.625, 0.0, 0.625, 0.05, 0.5793, 0.05, 0.5439, 1.0, 0.375, 1.0, 0.375, 0.75, 0.5439, 0.75, 0.875, 0.7, 0.875, 0.75, 0.625, 0.75, 0.625, 0.7, 0.625, 0.5, 0.875, 0.5, 0.875, 0.55, 0.625, 0.55, 0.375, 0.5, 0.5439, 0.5, 0.5462, 0.55, 0.5472, 0.6, 0.5472, 0.65, 0.5462, 0.7, 0.5439, 0.75, 0.375, 0.75, 0.375, 0.0, 0.5439, 0.0, 0.5462, 0.05, 0.5472, 0.1, 0.5472, 0.15, 0.5462, 0.2, 0.5439, 0.25, 0.375, 0.25, 0.625, 0.55, 0.875, 0.55, 0.875, 0.6, 0.625, 0.6, 0.625, 0.6, 0.875, 0.6, 0.875, 0.65, 0.625, 0.65, 0.625, 0.65, 0.875, 0.65, 0.875, 0.7, 0.625, 0.7, 0.5783, 0.15, 0.625, 0.15, 0.625, 0.2, 0.5793, 0.2, 0.5783, 0.1, 0.625, 0.1, 0.625, 0.15, 0.5783, 0.15, 0.5793, 0.05, 0.625, 0.05, 0.625, 0.1, 0.5783, 0.1, 0.5783, 0.65, 0.625, 0.65, 0.625, 0.7, 0.5793, 0.7, 0.5783, 0.6, 0.625, 0.6, 0.625, 0.65, 0.5783, 0.65, 0.5793, 0.55, 0.625, 0.55, 0.625, 0.6, 0.5783, 0.6, 0.5816, 0.75, 0.625, 0.75, 0.625, 1.0, 0.5816, 1.0, 0.5793, 0.7, 0.625, 0.7, 0.625, 0.75, 0.5816, 0.75, 0.375, 0.25, 0.5439, 0.25, 0.5439, 0.5, 0.375, 0.5, 0.5793, 0.2, 0.625, 0.2, 0.625, 0.25, 0.5816, 0.25, 0.5816, 0.5, 0.625, 0.5, 0.625, 0.55, 0.5793, 0.55, 0.5783, 0.15, 0.5793, 0.2, 0.5628, 0.2, 0.5628, 0.15, 0.5628, 0.15, 0.5628, 0.2, 0.5462, 0.2, 0.5472, 0.15, 0.5783, 0.1, 0.5783, 0.15, 0.5628, 0.15, 0.5628, 0.1, 0.5628, 0.1, 0.5628, 0.15, 0.5472, 0.15, 0.5472, 0.1, 0.5793, 0.05, 0.5783, 0.1, 0.5628, 0.1, 0.5628, 0.05, 0.5628, 0.05, 0.5628, 0.1, 0.5472, 0.1, 0.5462, 0.05, 0.5816, 0.0, 0.5793, 0.05, 0.5628, 0.05, 0.5628, 0.0, 0.5628, 0.0, 0.5628, 0.05, 0.5462, 0.05, 0.5439, 0.0, 0.5783, 0.65, 0.5793, 0.7, 0.5628, 0.7, 0.5628, 0.65, 0.5628, 0.65, 0.5628, 0.7, 0.5462, 0.7, 0.5472, 0.65, 0.5783, 0.6, 0.5783, 0.65, 0.5628, 0.65, 0.5628, 0.6, 0.5628, 0.6, 0.5628, 0.65, 0.5472, 0.65, 0.5472, 0.6, 0.5793, 0.55, 0.5783, 0.6, 0.5628, 0.6, 0.5628, 0.55, 0.5628, 0.55, 0.5628, 0.6, 0.5472, 0.6, 0.5462, 0.55, 0.5816, 0.5, 0.5793, 0.55, 0.5628, 0.55, 0.5628, 0.5, 0.5628, 0.5, 0.5628, 0.55, 0.5462, 0.55, 0.5439, 0.5, 0.5816, 1.0, 0.5628, 1.0, 0.5628, 0.75, 0.5816, 0.75, 0.5628, 1.0, 0.5439, 1.0, 0.5439, 0.75, 0.5628, 0.75, 0.5816, 0.5, 0.5628, 0.5, 0.5628, 0.25, 0.5816, 0.25, 0.5628, 0.5, 0.5439, 0.5, 0.5439, 0.25, 0.5628, 0.25, 0.5816, 0.25, 0.625, 0.25, 0.625, 0.5, 0.5816, 0.5, 0.5793, 0.7, 0.5816, 0.75, 0.5628, 0.75, 0.5628, 0.7, 0.5628, 0.7, 0.5628, 0.75, 0.5439, 0.75, 0.5462, 0.7, 0.5793, 0.2, 0.5816, 0.25, 0.5628, 0.25, 0.5628, 0.2, 0.5628, 0.2, 0.5628, 0.25, 0.5439, 0.25, 0.5462, 0.2])
me_cube_006.materials.append(mat_mahogany)
me_cube_006.use_remesh_preserve_volume = False
me_cube_006.use_remesh_preserve_attributes = False
me_cube_006.use_mirror_vertex_groups = False
me_cube_006.update()
me_plane = bpy.data.meshes.new('Plane')
me_plane.from_pydata([(-25.0, -25.0, 0.0), (25.0, -25.0, 0.0), (-25.0, 25.0, 0.0), (25.0, 25.0, 0.0)], [], [(0, 1, 3, 2)])
_uv = me_plane.uv_layers.new(name='UVMap')
_uv.uv.foreach_set('vector', [0.0, 0.0, 1.0, 0.0, 1.0, 1.0, 0.0, 1.0])
me_plane.materials.append(mat_material_002)
me_plane.use_remesh_fix_poles = True
me_plane.use_remesh_preserve_attributes = False
me_plane.update()

# ---- objects
ob_cube = bpy.data.objects.new('Cube', me_cube)
ob_light = bpy.data.objects.new('Light', light_light)
ob_camera = bpy.data.objects.new('Camera', cam_camera)
ob_cube_001 = bpy.data.objects.new('Cube.001', me_cube_001)
ob_cube_002 = bpy.data.objects.new('Cube.002', me_cube_001)
ob_cube_003 = bpy.data.objects.new('Cube.003', me_cube_001)
ob_cube_004 = bpy.data.objects.new('Cube.004', me_cube_001)
ob_cube_005 = bpy.data.objects.new('Cube.005', me_cube_001)
ob_cube_006 = bpy.data.objects.new('Cube.006', me_cube_001)
ob_cube_007 = bpy.data.objects.new('Cube.007', me_cube_002)
ob_cube_008 = bpy.data.objects.new('Cube.008', me_cube_002)
ob_cube_009 = bpy.data.objects.new('Cube.009', me_cube_002)
ob_cube_010 = bpy.data.objects.new('Cube.010', me_cube_002)
ob_cube_011 = bpy.data.objects.new('Cube.011', me_cube_002)
ob_cube_012 = bpy.data.objects.new('Cube.012', me_cube_002)
ob_cube_013 = bpy.data.objects.new('Cube.013', me_cube_003)
ob_cube_014 = bpy.data.objects.new('Cube.014', me_cube_003)
ob_cube_015 = bpy.data.objects.new('Cube.015', me_cube_003)
ob_cube_016 = bpy.data.objects.new('Cube.016', me_cube_003)
ob_cube_017 = bpy.data.objects.new('Cube.017', me_cube_004)
ob_cube_018 = bpy.data.objects.new('Cube.018', me_cube_004)
ob_cube_019 = bpy.data.objects.new('Cube.019', me_cube_004)
ob_cube_020 = bpy.data.objects.new('Cube.020', me_cube_004)
ob_nail_001 = bpy.data.objects.new('Nail.001', me_sphere)
ob_nail_002 = bpy.data.objects.new('Nail.002', me_sphere)
ob_nail_003 = bpy.data.objects.new('Nail.003', me_sphere)
ob_nail = bpy.data.objects.new('Nail', me_sphere)
ob_nail_004 = bpy.data.objects.new('Nail.004', me_sphere)
ob_nail_005 = bpy.data.objects.new('Nail.005', me_sphere)
ob_nail_006 = bpy.data.objects.new('Nail.006', me_sphere)
ob_nail_007 = bpy.data.objects.new('Nail.007', me_sphere)
ob_nail_008 = bpy.data.objects.new('Nail.008', me_sphere)
ob_nail_009 = bpy.data.objects.new('Nail.009', me_sphere)
ob_nail_010 = bpy.data.objects.new('Nail.010', me_sphere)
ob_nail_011 = bpy.data.objects.new('Nail.011', me_sphere)
ob_nail_012 = bpy.data.objects.new('Nail.012', me_sphere)
ob_nail_013 = bpy.data.objects.new('Nail.013', me_sphere)
ob_nail_014 = bpy.data.objects.new('Nail.014', me_sphere)
ob_nail_015 = bpy.data.objects.new('Nail.015', me_sphere)
ob_nail_016 = bpy.data.objects.new('Nail.016', me_sphere)
ob_nail_017 = bpy.data.objects.new('Nail.017', me_sphere)
ob_nail_018 = bpy.data.objects.new('Nail.018', me_sphere)
ob_nail_019 = bpy.data.objects.new('Nail.019', me_sphere)
ob_nail_020 = bpy.data.objects.new('Nail.020', me_sphere)
ob_nail_021 = bpy.data.objects.new('Nail.021', me_sphere)
ob_nail_022 = bpy.data.objects.new('Nail.022', me_sphere)
ob_nail_023 = bpy.data.objects.new('Nail.023', me_sphere)
ob_nail_024 = bpy.data.objects.new('Nail.024', me_sphere)
ob_nail_025 = bpy.data.objects.new('Nail.025', me_sphere)
ob_nail_026 = bpy.data.objects.new('Nail.026', me_sphere)
ob_nail_027 = bpy.data.objects.new('Nail.027', me_sphere)
ob_nail_028 = bpy.data.objects.new('Nail.028', me_sphere)
ob_nail_029 = bpy.data.objects.new('Nail.029', me_sphere)
ob_nail_030 = bpy.data.objects.new('Nail.030', me_sphere)
ob_nail_031 = bpy.data.objects.new('Nail.031', me_sphere)
ob_nail_032 = bpy.data.objects.new('Nail.032', me_sphere)
ob_nail_033 = bpy.data.objects.new('Nail.033', me_sphere)
ob_nail_034 = bpy.data.objects.new('Nail.034', me_sphere)
ob_nail_035 = bpy.data.objects.new('Nail.035', me_sphere)
ob_nail_036 = bpy.data.objects.new('Nail.036', me_sphere)
ob_nail_037 = bpy.data.objects.new('Nail.037', me_sphere)
ob_nail_038 = bpy.data.objects.new('Nail.038', me_sphere)
ob_nail_039 = bpy.data.objects.new('Nail.039', me_sphere)
ob_nail_040 = bpy.data.objects.new('Nail.040', me_sphere)
ob_nail_041 = bpy.data.objects.new('Nail.041', me_sphere)
ob_nail_042 = bpy.data.objects.new('Nail.042', me_sphere)
ob_nail_043 = bpy.data.objects.new('Nail.043', me_sphere)
ob_nail_044 = bpy.data.objects.new('Nail.044', me_sphere)
ob_nail_045 = bpy.data.objects.new('Nail.045', me_sphere)
ob_nail_046 = bpy.data.objects.new('Nail.046', me_sphere)
ob_nail_047 = bpy.data.objects.new('Nail.047', me_sphere)
ob_nail_048 = bpy.data.objects.new('Nail.048', me_sphere)
ob_nail_049 = bpy.data.objects.new('Nail.049', me_sphere)
ob_nail_050 = bpy.data.objects.new('Nail.050', me_sphere)
ob_nail_051 = bpy.data.objects.new('Nail.051', me_sphere)
ob_nail_052 = bpy.data.objects.new('Nail.052', me_sphere)
ob_nail_053 = bpy.data.objects.new('Nail.053', me_sphere)
ob_nail_054 = bpy.data.objects.new('Nail.054', me_sphere)
ob_nail_055 = bpy.data.objects.new('Nail.055', me_sphere)
ob_nail_056 = bpy.data.objects.new('Nail.056', me_sphere)
ob_nail_057 = bpy.data.objects.new('Nail.057', me_sphere)
ob_nail_058 = bpy.data.objects.new('Nail.058', me_sphere)
ob_nail_059 = bpy.data.objects.new('Nail.059', me_sphere)
ob_nail_060 = bpy.data.objects.new('Nail.060', me_sphere)
ob_nail_061 = bpy.data.objects.new('Nail.061', me_sphere)
ob_nail_062 = bpy.data.objects.new('Nail.062', me_sphere)
ob_nail_063 = bpy.data.objects.new('Nail.063', me_sphere)
ob_nail_064 = bpy.data.objects.new('Nail.064', me_sphere)
ob_nail_065 = bpy.data.objects.new('Nail.065', me_sphere)
ob_nail_066 = bpy.data.objects.new('Nail.066', me_sphere)
ob_nail_067 = bpy.data.objects.new('Nail.067', me_sphere)
ob_nail_068 = bpy.data.objects.new('Nail.068', me_sphere)
ob_nail_069 = bpy.data.objects.new('Nail.069', me_sphere)
ob_nail_070 = bpy.data.objects.new('Nail.070', me_sphere)
ob_nail_071 = bpy.data.objects.new('Nail.071', me_sphere)
ob_nail_072 = bpy.data.objects.new('Nail.072', me_sphere)
ob_nail_073 = bpy.data.objects.new('Nail.073', me_sphere)
ob_nail_074 = bpy.data.objects.new('Nail.074', me_sphere)
ob_nail_075 = bpy.data.objects.new('Nail.075', me_sphere)
ob_nail_076 = bpy.data.objects.new('Nail.076', me_sphere)
ob_nail_077 = bpy.data.objects.new('Nail.077', me_sphere)
ob_nail_078 = bpy.data.objects.new('Nail.078', me_sphere)
ob_nail_079 = bpy.data.objects.new('Nail.079', me_sphere)
ob_nail_080 = bpy.data.objects.new('Nail.080', me_sphere_001)
ob_nail_081 = bpy.data.objects.new('Nail.081', me_sphere_001)
ob_nail_082 = bpy.data.objects.new('Nail.082', me_sphere_001)
ob_nail_083 = bpy.data.objects.new('Nail.083', me_sphere_001)
ob_nail_084 = bpy.data.objects.new('Nail.084', me_sphere_001)
ob_nail_085 = bpy.data.objects.new('Nail.085', me_sphere_001)
ob_nail_086 = bpy.data.objects.new('Nail.086', me_sphere_001)
ob_nail_087 = bpy.data.objects.new('Nail.087', me_sphere_001)
ob_nail_088 = bpy.data.objects.new('Nail.088', me_sphere_001)
ob_nail_089 = bpy.data.objects.new('Nail.089', me_sphere_001)
ob_nail_090 = bpy.data.objects.new('Nail.090', me_sphere_001)
ob_nail_091 = bpy.data.objects.new('Nail.091', me_sphere_001)
ob_nail_092 = bpy.data.objects.new('Nail.092', me_sphere_001)
ob_nail_093 = bpy.data.objects.new('Nail.093', me_sphere_001)
ob_nail_094 = bpy.data.objects.new('Nail.094', me_sphere_001)
ob_nail_095 = bpy.data.objects.new('Nail.095', me_sphere_001)
ob_nail_096 = bpy.data.objects.new('Nail.096', me_sphere_001)
ob_nail_097 = bpy.data.objects.new('Nail.097', me_sphere_001)
ob_nail_098 = bpy.data.objects.new('Nail.098', me_sphere_001)
ob_nail_099 = bpy.data.objects.new('Nail.099', me_sphere_001)
ob_nail_100 = bpy.data.objects.new('Nail.100', me_sphere_001)
ob_nail_101 = bpy.data.objects.new('Nail.101', me_sphere_001)
ob_nail_102 = bpy.data.objects.new('Nail.102', me_sphere_001)
ob_nail_103 = bpy.data.objects.new('Nail.103', me_sphere_001)
ob_nail_104 = bpy.data.objects.new('Nail.104', me_sphere_001)
ob_nail_105 = bpy.data.objects.new('Nail.105', me_sphere_001)
ob_nail_106 = bpy.data.objects.new('Nail.106', me_sphere_001)
ob_nail_107 = bpy.data.objects.new('Nail.107', me_sphere_001)
ob_nail_108 = bpy.data.objects.new('Nail.108', me_sphere_001)
ob_nail_109 = bpy.data.objects.new('Nail.109', me_sphere_001)
ob_nail_110 = bpy.data.objects.new('Nail.110', me_sphere_001)
ob_nail_111 = bpy.data.objects.new('Nail.111', me_sphere_001)
ob_cube_021 = bpy.data.objects.new('Cube.021', me_cube_005)
ob_cube_022 = bpy.data.objects.new('Cube.022', me_cube_006)
ob_plane = bpy.data.objects.new('Plane', me_plane)

# ---- transforms, parenting, visibility, modifiers, constraints
ob_cube.location = (0.0, 1.36, 0.3547)
ob_cube.scale = (1.0, 0.4, 0.3605)
ob_cube.lock_rotations_4d = False
ob_cube.empty_display_type = 'ARROWS'
ob_cube.lineart.crease_threshold = 0.0
ob_light.location = (-4.058, 2.823, 5.904)
ob_light.rotation_euler = (0.6503, 0.05522, 3.05)
ob_light.lock_rotations_4d = False
ob_light.empty_display_type = 'ARROWS'
ob_light.color = (0.0, 0.0, 0.0, 0.0)
ob_light.lineart.crease_threshold = 0.0
ob_camera.location = (-0.3868, -5.091, 3.502)
ob_camera.rotation_euler = (1.088, 2.689e-07, 0.5985)
ob_camera.lock_rotations_4d = False
ob_camera.empty_display_type = 'ARROWS'
ob_camera.color = (0.0, 0.0, 0.0, 0.0)
ob_camera.display_type = 'WIRE'
ob_camera.lineart.crease_threshold = 0.0
ob_cube_001.location = (-2.367, -0.02445, 0.3594)
ob_cube_001.rotation_euler = (0.0, -0.0, 1.571)
ob_cube_001.scale = (0.984, 0.0246, 0.0984)
ob_cube_002.location = (-2.367, -0.02445, 0.561)
ob_cube_002.rotation_euler = (0.0, -0.0, 1.571)
ob_cube_002.scale = (0.984, 0.0246, 0.0984)
ob_cube_003.location = (-2.367, -0.02445, 0.1524)
ob_cube_003.rotation_euler = (0.0, -0.0, 1.571)
ob_cube_003.scale = (0.984, 0.0246, 0.0984)
ob_cube_004.location = (-3.22, -0.02445, 0.3593)
ob_cube_004.rotation_euler = (0.0, -0.0, 1.571)
ob_cube_004.scale = (0.984, 0.0246, 0.0984)
ob_cube_005.location = (-3.22, -0.02445, 0.5611)
ob_cube_005.rotation_euler = (0.0, -0.0, 1.571)
ob_cube_005.scale = (0.984, 0.0246, 0.0984)
ob_cube_006.location = (-3.215, -0.02445, 0.1524)
ob_cube_006.rotation_euler = (0.0, -0.0, 1.571)
ob_cube_006.scale = (0.984, 0.0246, 0.0984)
ob_cube_007.location = (-2.793, 0.9921, 0.565)
ob_cube_007.scale = (0.45, 0.0246, 0.0984)
ob_cube_008.location = (-2.793, 0.9921, 0.3594)
ob_cube_008.scale = (0.45, 0.0246, 0.0984)
ob_cube_009.location = (-2.793, 0.9921, 0.1539)
ob_cube_009.scale = (0.45, 0.0246, 0.0984)
ob_cube_010.location = (-2.793, -1.041, 0.565)
ob_cube_010.scale = (0.45, 0.0246, 0.0984)
ob_cube_011.location = (-2.793, -1.041, 0.3594)
ob_cube_011.scale = (0.45, 0.0246, 0.0984)
ob_cube_012.location = (-2.793, -1.041, 0.1539)
ob_cube_012.scale = (0.45, 0.0246, 0.0984)
ob_cube_013.location = (-2.897, -0.02445, 0.6897)
ob_cube_013.rotation_euler = (-1.559, -0.0, 1.571)
ob_cube_013.scale = (1.04, 0.0246, 0.1066)
ob_cube_014.location = (-3.112, -0.02445, 0.6921)
ob_cube_014.rotation_euler = (-1.559, -0.0, 1.571)
ob_cube_014.scale = (1.04, 0.0246, 0.1066)
ob_cube_015.location = (-2.677, -0.02445, 0.6872)
ob_cube_015.rotation_euler = (-1.559, -0.0, 1.571)
ob_cube_015.scale = (1.04, 0.0246, 0.1066)
ob_cube_016.location = (-2.471, -0.02445, 0.6872)
ob_cube_016.rotation_euler = (-1.559, -0.0, 1.571)
ob_cube_016.scale = (1.04, 0.0246, 0.1066)
ob_cube_017.location = (-2.897, -0.02445, 0.03941)
ob_cube_017.rotation_euler = (-1.559, -0.0, 1.571)
ob_cube_017.scale = (1.04, 0.0246, 0.1066)
ob_cube_018.location = (-3.112, -0.02445, 0.04183)
ob_cube_018.rotation_euler = (-1.559, -0.0, 1.571)
ob_cube_018.scale = (1.04, 0.0246, 0.1066)
ob_cube_019.location = (-2.677, -0.02445, 0.03688)
ob_cube_019.rotation_euler = (-1.559, -0.0, 1.571)
ob_cube_019.scale = (1.04, 0.0246, 0.1066)
ob_cube_020.location = (-2.471, -0.02445, 0.03688)
ob_cube_020.rotation_euler = (-1.559, -0.0, 1.571)
ob_cube_020.scale = (1.04, 0.0246, 0.1066)
ob_nail_001.location = (-3.22, 1.014, 0.6187)
ob_nail_001.rotation_euler = (-1.571, 1.571, 0.0)
ob_nail_001.scale = (0.984, 0.984, 0.984)
ob_nail_002.location = (-3.22, 1.014, 0.5743)
ob_nail_002.rotation_euler = (-1.571, 1.571, 0.0)
ob_nail_002.scale = (0.984, 0.984, 0.984)
ob_nail_003.location = (-3.22, 1.014, 0.537)
ob_nail_003.rotation_euler = (-1.571, 1.571, 0.0)
ob_nail_003.scale = (0.984, 0.984, 0.984)
ob_nail.location = (-3.22, 1.014, 0.4988)
ob_nail.rotation_euler = (-1.571, 1.571, 0.0)
ob_nail.scale = (0.984, 0.984, 0.984)
ob_nail_004.location = (-3.22, 1.014, 0.4218)
ob_nail_004.rotation_euler = (-1.571, 1.571, 0.0)
ob_nail_004.scale = (0.984, 0.984, 0.984)
ob_nail_005.location = (-3.22, 1.014, 0.3774)
ob_nail_005.rotation_euler = (-1.571, 1.571, 0.0)
ob_nail_005.scale = (0.984, 0.984, 0.984)
ob_nail_006.location = (-3.22, 1.014, 0.3401)
ob_nail_006.rotation_euler = (-1.571, 1.571, 0.0)
ob_nail_006.scale = (0.984, 0.984, 0.984)
ob_nail_007.location = (-3.22, 1.014, 0.302)
ob_nail_007.rotation_euler = (-1.571, 1.571, 0.0)
ob_nail_007.scale = (0.984, 0.984, 0.984)
ob_nail_008.location = (-3.22, 1.014, 0.2119)
ob_nail_008.rotation_euler = (-1.571, 1.571, 0.0)
ob_nail_008.scale = (0.984, 0.984, 0.984)
ob_nail_009.location = (-3.22, 1.014, 0.1675)
ob_nail_009.rotation_euler = (-1.571, 1.571, 0.0)
ob_nail_009.scale = (0.984, 0.984, 0.984)
ob_nail_010.location = (-3.22, 1.014, 0.1303)
ob_nail_010.rotation_euler = (-1.571, 1.571, 0.0)
ob_nail_010.scale = (0.984, 0.984, 0.984)
ob_nail_011.location = (-3.22, 1.014, 0.09209)
ob_nail_011.rotation_euler = (-1.571, 1.571, 0.0)
ob_nail_011.scale = (0.984, 0.984, 0.984)
ob_nail_012.location = (-2.37, 1.014, 0.2119)
ob_nail_012.rotation_euler = (-1.571, 1.571, 0.0)
ob_nail_012.scale = (0.984, 0.984, 0.984)
ob_nail_013.location = (-2.37, 1.014, 0.1675)
ob_nail_013.rotation_euler = (-1.571, 1.571, 0.0)
ob_nail_013.scale = (0.984, 0.984, 0.984)
ob_nail_014.location = (-2.37, 1.014, 0.1303)
ob_nail_014.rotation_euler = (-1.571, 1.571, 0.0)
ob_nail_014.scale = (0.984, 0.984, 0.984)
ob_nail_015.location = (-2.37, 1.014, 0.09209)
ob_nail_015.rotation_euler = (-1.571, 1.571, 0.0)
ob_nail_015.scale = (0.984, 0.984, 0.984)
ob_nail_016.location = (-2.37, 1.014, 0.4293)
ob_nail_016.rotation_euler = (-1.571, 1.571, 0.0)
ob_nail_016.scale = (0.984, 0.984, 0.984)
ob_nail_017.location = (-2.37, 1.014, 0.3849)
ob_nail_017.rotation_euler = (-1.571, 1.571, 0.0)
ob_nail_017.scale = (0.984, 0.984, 0.984)
ob_nail_018.location = (-2.37, 1.014, 0.3476)
ob_nail_018.rotation_euler = (-1.571, 1.571, 0.0)
ob_nail_018.scale = (0.984, 0.984, 0.984)
ob_nail_019.location = (-2.37, 1.014, 0.3094)
ob_nail_019.rotation_euler = (-1.571, 1.571, 0.0)
ob_nail_019.scale = (0.984, 0.984, 0.984)
ob_nail_020.location = (-2.37, 1.014, 0.6253)
ob_nail_020.rotation_euler = (-1.571, 1.571, 0.0)
ob_nail_020.scale = (0.984, 0.984, 0.984)
ob_nail_021.location = (-2.37, 1.014, 0.5809)
ob_nail_021.rotation_euler = (-1.571, 1.571, 0.0)
ob_nail_021.scale = (0.984, 0.984, 0.984)
ob_nail_022.location = (-2.37, 1.014, 0.5436)
ob_nail_022.rotation_euler = (-1.571, 1.571, 0.0)
ob_nail_022.scale = (0.984, 0.984, 0.984)
ob_nail_023.location = (-2.37, 1.014, 0.5054)
ob_nail_023.rotation_euler = (-1.571, 1.571, 0.0)
ob_nail_023.scale = (0.984, 0.984, 0.984)
ob_nail_024.location = (-2.365, -1.067, 0.6253)
ob_nail_024.rotation_euler = (-4.712, 1.571, 0.0)
ob_nail_024.scale = (0.984, 0.984, 0.984)
ob_nail_025.location = (-2.365, -1.067, 0.5809)
ob_nail_025.rotation_euler = (-4.712, 1.571, 0.0)
ob_nail_025.scale = (0.984, 0.984, 0.984)
ob_nail_026.location = (-2.365, -1.067, 0.5436)
ob_nail_026.rotation_euler = (-4.712, 1.571, 0.0)
ob_nail_026.scale = (0.984, 0.984, 0.984)
ob_nail_027.location = (-2.365, -1.067, 0.5054)
ob_nail_027.rotation_euler = (-4.712, 1.571, 0.0)
ob_nail_027.scale = (0.984, 0.984, 0.984)
ob_nail_028.location = (-2.365, -1.067, 0.4182)
ob_nail_028.rotation_euler = (-4.712, 1.571, 0.0)
ob_nail_028.scale = (0.984, 0.984, 0.984)
ob_nail_029.location = (-2.365, -1.067, 0.3738)
ob_nail_029.rotation_euler = (-4.712, 1.571, 0.0)
ob_nail_029.scale = (0.984, 0.984, 0.984)
ob_nail_030.location = (-2.365, -1.067, 0.3365)
ob_nail_030.rotation_euler = (-4.712, 1.571, 0.0)
ob_nail_030.scale = (0.984, 0.984, 0.984)
ob_nail_031.location = (-2.365, -1.067, 0.2983)
ob_nail_031.rotation_euler = (-4.712, 1.571, 0.0)
ob_nail_031.scale = (0.984, 0.984, 0.984)
ob_nail_032.location = (-2.365, -1.067, 0.2111)
ob_nail_032.rotation_euler = (-4.712, 1.571, 0.0)
ob_nail_032.scale = (0.984, 0.984, 0.984)
ob_nail_033.location = (-2.365, -1.067, 0.1667)
ob_nail_033.rotation_euler = (-4.712, 1.571, 0.0)
ob_nail_033.scale = (0.984, 0.984, 0.984)
ob_nail_034.location = (-2.365, -1.067, 0.1294)
ob_nail_034.rotation_euler = (-4.712, 1.571, 0.0)
ob_nail_034.scale = (0.984, 0.984, 0.984)
ob_nail_035.location = (-2.365, -1.067, 0.09123)
ob_nail_035.rotation_euler = (-4.712, 1.571, 0.0)
ob_nail_035.scale = (0.984, 0.984, 0.984)
ob_nail_036.parent = ob_nail_037
ob_nail_036.matrix_parent_inverse = Matrix(((7.55e-08, -0.0, -1.0, 0.1634), (3.258e-07, -1.0, 2.46e-14, 0.4304), (-1.0, -3.258e-07, -7.55e-08, -1.101), (-0.0, 0.0, 0.0, 1.0)))
ob_nail_036.location = (-1.101, 0.4304, 0.2086)
ob_nail_036.rotation_euler = (-3.142, 1.571, 0.0)
ob_nail_037.location = (-3.217, -1.067, 0.1667)
ob_nail_037.rotation_euler = (-4.712, 1.571, 0.0)
ob_nail_037.scale = (0.984, 0.984, 0.984)
ob_nail_038.parent = ob_nail_039
ob_nail_038.matrix_parent_inverse = Matrix(((7.55e-08, -0.0, -1.0, 0.08675), (3.258e-07, -1.0, 2.46e-14, 0.4304), (-1.0, -3.258e-07, -7.55e-08, -1.101), (-0.0, 0.0, 0.0, 1.0)))
ob_nail_038.location = (-1.101, 0.4304, 0.1255)
ob_nail_038.rotation_euler = (-3.142, 1.571, 0.0)
ob_nail_039.location = (-3.217, -1.067, 0.09123)
ob_nail_039.rotation_euler = (-4.712, 1.571, 0.0)
ob_nail_039.scale = (0.984, 0.984, 0.984)
ob_nail_040.location = (-3.217, -1.067, 0.4246)
ob_nail_040.rotation_euler = (-4.712, 1.571, 0.0)
ob_nail_040.scale = (0.984, 0.984, 0.984)
ob_nail_041.location = (-3.217, -1.067, 0.3802)
ob_nail_041.rotation_euler = (-4.712, 1.571, 0.0)
ob_nail_041.scale = (0.984, 0.984, 0.984)
ob_nail_042.location = (-3.217, -1.067, 0.3429)
ob_nail_042.rotation_euler = (-4.712, 1.571, 0.0)
ob_nail_042.scale = (0.984, 0.984, 0.984)
ob_nail_043.location = (-3.217, -1.067, 0.3047)
ob_nail_043.rotation_euler = (-4.712, 1.571, 0.0)
ob_nail_043.scale = (0.984, 0.984, 0.984)
ob_nail_044.location = (-3.217, -1.067, 0.6202)
ob_nail_044.rotation_euler = (-4.712, 1.571, 0.0)
ob_nail_044.scale = (0.984, 0.984, 0.984)
ob_nail_045.location = (-3.217, -1.067, 0.5758)
ob_nail_045.rotation_euler = (-4.712, 1.571, 0.0)
ob_nail_045.scale = (0.984, 0.984, 0.984)
ob_nail_046.location = (-3.217, -1.067, 0.5385)
ob_nail_046.rotation_euler = (-4.712, 1.571, 0.0)
ob_nail_046.scale = (0.984, 0.984, 0.984)
ob_nail_047.location = (-3.217, -1.067, 0.5003)
ob_nail_047.rotation_euler = (-4.712, 1.571, 0.0)
ob_nail_047.scale = (0.984, 0.984, 0.984)
ob_nail_048.location = (-3.182, -1.041, 0.7218)
ob_nail_048.rotation_euler = (-3.142, 3.142, 3.142)
ob_nail_048.scale = (0.984, 0.984, 0.984)
ob_nail_049.location = (-3.138, -1.041, 0.7218)
ob_nail_049.rotation_euler = (-3.142, 3.142, 3.142)
ob_nail_049.scale = (0.984, 0.984, 0.984)
ob_nail_050.location = (-3.101, -1.041, 0.7218)
ob_nail_050.rotation_euler = (-3.142, 3.142, 3.142)
ob_nail_050.scale = (0.984, 0.984, 0.984)
ob_nail_051.location = (-3.063, -1.041, 0.7218)
ob_nail_051.rotation_euler = (-3.142, 3.142, 3.142)
ob_nail_051.scale = (0.984, 0.984, 0.984)
ob_nail_052.location = (-2.959, -1.041, 0.7218)
ob_nail_052.rotation_euler = (-3.142, 3.142, 3.142)
ob_nail_052.scale = (0.984, 0.984, 0.984)
ob_nail_053.location = (-2.915, -1.041, 0.7218)
ob_nail_053.rotation_euler = (-3.142, 3.142, 3.142)
ob_nail_053.scale = (0.984, 0.984, 0.984)
ob_nail_054.location = (-2.878, -1.041, 0.7218)
ob_nail_054.rotation_euler = (-3.142, 3.142, 3.142)
ob_nail_054.scale = (0.984, 0.984, 0.984)
ob_nail_055.location = (-2.839, -1.041, 0.7218)
ob_nail_055.rotation_euler = (-3.142, 3.142, 3.142)
ob_nail_055.scale = (0.984, 0.984, 0.984)
ob_nail_056.location = (-2.743, -1.041, 0.7218)
ob_nail_056.rotation_euler = (-3.142, 3.142, 3.142)
ob_nail_056.scale = (0.984, 0.984, 0.984)
ob_nail_057.location = (-2.698, -1.041, 0.7218)
ob_nail_057.rotation_euler = (-3.142, 3.142, 3.142)
ob_nail_057.scale = (0.984, 0.984, 0.984)
ob_nail_058.location = (-2.661, -1.041, 0.7218)
ob_nail_058.rotation_euler = (-3.142, 3.142, 3.142)
ob_nail_058.scale = (0.984, 0.984, 0.984)
ob_nail_059.location = (-2.623, -1.041, 0.7218)
ob_nail_059.rotation_euler = (-3.142, 3.142, 3.142)
ob_nail_059.scale = (0.984, 0.984, 0.984)
ob_nail_060.location = (-2.537, -1.041, 0.7218)
ob_nail_060.rotation_euler = (-3.142, 3.142, 3.142)
ob_nail_060.scale = (0.984, 0.984, 0.984)
ob_nail_061.location = (-2.493, -1.041, 0.7218)
ob_nail_061.rotation_euler = (-3.142, 3.142, 3.142)
ob_nail_061.scale = (0.984, 0.984, 0.984)
ob_nail_062.location = (-2.456, -1.041, 0.7218)
ob_nail_062.rotation_euler = (-3.142, 3.142, 3.142)
ob_nail_062.scale = (0.984, 0.984, 0.984)
ob_nail_063.location = (-2.417, -1.041, 0.7218)
ob_nail_063.rotation_euler = (-3.142, 3.142, 3.142)
ob_nail_063.scale = (0.984, 0.984, 0.984)
ob_nail_064.location = (-2.537, 0.9868, 0.7218)
ob_nail_064.rotation_euler = (-3.142, 3.142, 3.142)
ob_nail_064.scale = (0.984, 0.984, 0.984)
ob_nail_065.location = (-2.493, 0.9868, 0.7218)
ob_nail_065.rotation_euler = (-3.142, 3.142, 3.142)
ob_nail_065.scale = (0.984, 0.984, 0.984)
ob_nail_066.location = (-2.456, 0.9868, 0.7218)
ob_nail_066.rotation_euler = (-3.142, 3.142, 3.142)
ob_nail_066.scale = (0.984, 0.984, 0.984)
ob_nail_067.location = (-2.417, 0.9868, 0.7218)
ob_nail_067.rotation_euler = (-3.142, 3.142, 3.142)
ob_nail_067.scale = (0.984, 0.984, 0.984)
ob_nail_068.location = (-2.747, 0.9868, 0.7218)
ob_nail_068.rotation_euler = (-3.142, 3.142, 3.142)
ob_nail_068.scale = (0.984, 0.984, 0.984)
ob_nail_069.location = (-2.703, 0.9868, 0.7218)
ob_nail_069.rotation_euler = (-3.142, 3.142, 3.142)
ob_nail_069.scale = (0.984, 0.984, 0.984)
ob_nail_070.location = (-2.666, 0.9868, 0.7218)
ob_nail_070.rotation_euler = (-3.142, 3.142, 3.142)
ob_nail_070.scale = (0.984, 0.984, 0.984)
ob_nail_071.location = (-2.627, 0.9868, 0.7218)
ob_nail_071.rotation_euler = (-3.142, 3.142, 3.142)
ob_nail_071.scale = (0.984, 0.984, 0.984)
ob_nail_072.location = (-2.955, 0.9868, 0.7218)
ob_nail_072.rotation_euler = (-3.142, 3.142, 3.142)
ob_nail_072.scale = (0.984, 0.984, 0.984)
ob_nail_073.location = (-2.91, 0.9868, 0.7218)
ob_nail_073.rotation_euler = (-3.142, 3.142, 3.142)
ob_nail_073.scale = (0.984, 0.984, 0.984)
ob_nail_074.location = (-2.873, 0.9868, 0.7218)
ob_nail_074.rotation_euler = (-3.142, 3.142, 3.142)
ob_nail_074.scale = (0.984, 0.984, 0.984)
ob_nail_075.location = (-2.835, 0.9868, 0.7218)
ob_nail_075.rotation_euler = (-3.142, 3.142, 3.142)
ob_nail_075.scale = (0.984, 0.984, 0.984)
ob_nail_076.location = (-3.174, 0.9868, 0.7218)
ob_nail_076.rotation_euler = (-3.142, 3.142, 3.142)
ob_nail_076.scale = (0.984, 0.984, 0.984)
ob_nail_077.location = (-3.129, 0.9868, 0.7218)
ob_nail_077.rotation_euler = (-3.142, 3.142, 3.142)
ob_nail_077.scale = (0.984, 0.984, 0.984)
ob_nail_078.location = (-3.092, 0.9868, 0.7218)
ob_nail_078.rotation_euler = (-3.142, 3.142, 3.142)
ob_nail_078.scale = (0.984, 0.984, 0.984)
ob_nail_079.location = (-3.054, 0.9868, 0.7218)
ob_nail_079.rotation_euler = (-3.142, 3.142, 3.142)
ob_nail_079.scale = (0.984, 0.984, 0.984)
ob_nail_080.location = (-3.174, 0.9868, 0.01735)
ob_nail_080.rotation_euler = (-6.283, 3.142, 3.142)
ob_nail_080.scale = (0.984, 0.984, 0.984)
ob_nail_081.location = (-3.129, 0.9868, 0.01735)
ob_nail_081.rotation_euler = (-6.283, 3.142, 3.142)
ob_nail_081.scale = (0.984, 0.984, 0.984)
ob_nail_082.location = (-3.092, 0.9868, 0.01735)
ob_nail_082.rotation_euler = (-6.283, 3.142, 3.142)
ob_nail_082.scale = (0.984, 0.984, 0.984)
ob_nail_083.location = (-3.054, 0.9868, 0.01735)
ob_nail_083.rotation_euler = (-6.283, 3.142, 3.142)
ob_nail_083.scale = (0.984, 0.984, 0.984)
ob_nail_084.location = (-2.95, 0.9868, 0.01735)
ob_nail_084.rotation_euler = (-6.283, 3.142, 3.142)
ob_nail_084.scale = (0.984, 0.984, 0.984)
ob_nail_085.location = (-2.906, 0.9868, 0.01735)
ob_nail_085.rotation_euler = (-6.283, 3.142, 3.142)
ob_nail_085.scale = (0.984, 0.984, 0.984)
ob_nail_086.location = (-2.869, 0.9868, 0.01735)
ob_nail_086.rotation_euler = (-6.283, 3.142, 3.142)
ob_nail_086.scale = (0.984, 0.984, 0.984)
ob_nail_087.location = (-2.831, 0.9868, 0.01735)
ob_nail_087.rotation_euler = (-6.283, 3.142, 3.142)
ob_nail_087.scale = (0.984, 0.984, 0.984)
ob_nail_088.location = (-2.727, 0.9868, 0.01735)
ob_nail_088.rotation_euler = (-6.283, 3.142, 3.142)
ob_nail_088.scale = (0.984, 0.984, 0.984)
ob_nail_089.location = (-2.683, 0.9868, 0.01735)
ob_nail_089.rotation_euler = (-6.283, 3.142, 3.142)
ob_nail_089.scale = (0.984, 0.984, 0.984)
ob_nail_090.location = (-2.646, 0.9868, 0.01735)
ob_nail_090.rotation_euler = (-6.283, 3.142, 3.142)
ob_nail_090.scale = (0.984, 0.984, 0.984)
ob_nail_091.location = (-2.607, 0.9868, 0.01735)
ob_nail_091.rotation_euler = (-6.283, 3.142, 3.142)
ob_nail_091.scale = (0.984, 0.984, 0.984)
ob_nail_092.location = (-2.522, 0.9868, 0.01735)
ob_nail_092.rotation_euler = (-6.283, 3.142, 3.142)
ob_nail_092.scale = (0.984, 0.984, 0.984)
ob_nail_093.location = (-2.477, 0.9868, 0.01735)
ob_nail_093.rotation_euler = (-6.283, 3.142, 3.142)
ob_nail_093.scale = (0.984, 0.984, 0.984)
ob_nail_094.location = (-2.44, 0.9868, 0.01735)
ob_nail_094.rotation_euler = (-6.283, 3.142, 3.142)
ob_nail_094.scale = (0.984, 0.984, 0.984)
ob_nail_095.location = (-2.402, 0.9868, 0.01735)
ob_nail_095.rotation_euler = (-6.283, 3.142, 3.142)
ob_nail_095.scale = (0.984, 0.984, 0.984)
ob_nail_096.location = (-2.522, -1.035, 0.01735)
ob_nail_096.rotation_euler = (-6.283, 3.142, 3.142)
ob_nail_096.scale = (0.984, 0.984, 0.984)
ob_nail_097.location = (-2.477, -1.035, 0.01735)
ob_nail_097.rotation_euler = (-6.283, 3.142, 3.142)
ob_nail_097.scale = (0.984, 0.984, 0.984)
ob_nail_098.location = (-2.44, -1.035, 0.01735)
ob_nail_098.rotation_euler = (-6.283, 3.142, 3.142)
ob_nail_098.scale = (0.984, 0.984, 0.984)
ob_nail_099.location = (-2.402, -1.035, 0.01735)
ob_nail_099.rotation_euler = (-6.283, 3.142, 3.142)
ob_nail_099.scale = (0.984, 0.984, 0.984)
ob_nail_100.location = (-2.732, -1.035, 0.01735)
ob_nail_100.rotation_euler = (-6.283, 3.142, 3.142)
ob_nail_100.scale = (0.984, 0.984, 0.984)
ob_nail_101.location = (-2.687, -1.035, 0.01735)
ob_nail_101.rotation_euler = (-6.283, 3.142, 3.142)
ob_nail_101.scale = (0.984, 0.984, 0.984)
ob_nail_102.location = (-2.65, -1.035, 0.01735)
ob_nail_102.rotation_euler = (-6.283, 3.142, 3.142)
ob_nail_102.scale = (0.984, 0.984, 0.984)
ob_nail_103.location = (-2.612, -1.035, 0.01735)
ob_nail_103.rotation_euler = (-6.283, 3.142, 3.142)
ob_nail_103.scale = (0.984, 0.984, 0.984)
ob_nail_104.location = (-2.959, -1.035, 0.01735)
ob_nail_104.rotation_euler = (-6.283, 3.142, 3.142)
ob_nail_104.scale = (0.984, 0.984, 0.984)
ob_nail_105.location = (-2.915, -1.035, 0.01735)
ob_nail_105.rotation_euler = (-6.283, 3.142, 3.142)
ob_nail_105.scale = (0.984, 0.984, 0.984)
ob_nail_106.location = (-2.878, -1.035, 0.01735)
ob_nail_106.rotation_euler = (-6.283, 3.142, 3.142)
ob_nail_106.scale = (0.984, 0.984, 0.984)
ob_nail_107.location = (-2.839, -1.035, 0.01735)
ob_nail_107.rotation_euler = (-6.283, 3.142, 3.142)
ob_nail_107.scale = (0.984, 0.984, 0.984)
ob_nail_108.location = (-3.167, -1.035, 0.01735)
ob_nail_108.rotation_euler = (-6.283, 3.142, 3.142)
ob_nail_108.scale = (0.984, 0.984, 0.984)
ob_nail_109.location = (-3.123, -1.035, 0.01735)
ob_nail_109.rotation_euler = (-6.283, 3.142, 3.142)
ob_nail_109.scale = (0.984, 0.984, 0.984)
ob_nail_110.location = (-3.085, -1.035, 0.01735)
ob_nail_110.rotation_euler = (-6.283, 3.142, 3.142)
ob_nail_110.scale = (0.984, 0.984, 0.984)
ob_nail_111.location = (-3.047, -1.035, 0.01735)
ob_nail_111.rotation_euler = (-6.283, 3.142, 3.142)
ob_nail_111.scale = (0.984, 0.984, 0.984)
ob_cube_021.location = (-4.355, 0.0003303, 0.3547)
ob_cube_021.rotation_euler = (0.0, -0.0, 4.712)
ob_cube_021.scale = (1.0, 0.4, 0.3605)
ob_cube_021.lock_rotations_4d = False
ob_cube_021.empty_display_type = 'ARROWS'
ob_cube_021.lineart.crease_threshold = 0.0
ob_cube_022.location = (-5.57, 0.008149, 0.3547)
ob_cube_022.rotation_euler = (0.0, -0.0, 1.571)
ob_cube_022.scale = (1.0, 0.4, 0.3605)
ob_cube_022.lock_rotations_4d = False
ob_cube_022.empty_display_type = 'ARROWS'
ob_cube_022.lineart.crease_threshold = 0.0
ob_plane.location = (-3.681, -0.08361, 0.008165)

# ---- collection membership
col_collection.objects.link(ob_cube)
col_collection.objects.link(ob_light)
col_collection.objects.link(ob_camera)
col_collection.objects.link(ob_cube_001)
col_collection.objects.link(ob_cube_002)
col_collection.objects.link(ob_cube_003)
col_collection.objects.link(ob_cube_004)
col_collection.objects.link(ob_cube_005)
col_collection.objects.link(ob_cube_006)
col_collection.objects.link(ob_cube_007)
col_collection.objects.link(ob_cube_008)
col_collection.objects.link(ob_cube_009)
col_collection.objects.link(ob_cube_010)
col_collection.objects.link(ob_cube_011)
col_collection.objects.link(ob_cube_012)
col_collection.objects.link(ob_cube_013)
col_collection.objects.link(ob_cube_014)
col_collection.objects.link(ob_cube_015)
col_collection.objects.link(ob_cube_016)
col_collection.objects.link(ob_cube_017)
col_collection.objects.link(ob_cube_018)
col_collection.objects.link(ob_cube_019)
col_collection.objects.link(ob_cube_020)
col_collection.objects.link(ob_nail_001)
col_collection.objects.link(ob_nail_002)
col_collection.objects.link(ob_nail_003)
col_collection.objects.link(ob_nail)
col_collection.objects.link(ob_nail_004)
col_collection.objects.link(ob_nail_005)
col_collection.objects.link(ob_nail_006)
col_collection.objects.link(ob_nail_007)
col_collection.objects.link(ob_nail_008)
col_collection.objects.link(ob_nail_009)
col_collection.objects.link(ob_nail_010)
col_collection.objects.link(ob_nail_011)
col_collection.objects.link(ob_nail_012)
col_collection.objects.link(ob_nail_013)
col_collection.objects.link(ob_nail_014)
col_collection.objects.link(ob_nail_015)
col_collection.objects.link(ob_nail_016)
col_collection.objects.link(ob_nail_017)
col_collection.objects.link(ob_nail_018)
col_collection.objects.link(ob_nail_019)
col_collection.objects.link(ob_nail_020)
col_collection.objects.link(ob_nail_021)
col_collection.objects.link(ob_nail_022)
col_collection.objects.link(ob_nail_023)
col_collection.objects.link(ob_nail_024)
col_collection.objects.link(ob_nail_025)
col_collection.objects.link(ob_nail_026)
col_collection.objects.link(ob_nail_027)
col_collection.objects.link(ob_nail_028)
col_collection.objects.link(ob_nail_029)
col_collection.objects.link(ob_nail_030)
col_collection.objects.link(ob_nail_031)
col_collection.objects.link(ob_nail_032)
col_collection.objects.link(ob_nail_033)
col_collection.objects.link(ob_nail_034)
col_collection.objects.link(ob_nail_035)
col_collection.objects.link(ob_nail_036)
col_collection.objects.link(ob_nail_037)
col_collection.objects.link(ob_nail_038)
col_collection.objects.link(ob_nail_039)
col_collection.objects.link(ob_nail_040)
col_collection.objects.link(ob_nail_041)
col_collection.objects.link(ob_nail_042)
col_collection.objects.link(ob_nail_043)
col_collection.objects.link(ob_nail_044)
col_collection.objects.link(ob_nail_045)
col_collection.objects.link(ob_nail_046)
col_collection.objects.link(ob_nail_047)
col_collection.objects.link(ob_nail_048)
col_collection.objects.link(ob_nail_049)
col_collection.objects.link(ob_nail_050)
col_collection.objects.link(ob_nail_051)
col_collection.objects.link(ob_nail_052)
col_collection.objects.link(ob_nail_053)
col_collection.objects.link(ob_nail_054)
col_collection.objects.link(ob_nail_055)
col_collection.objects.link(ob_nail_056)
col_collection.objects.link(ob_nail_057)
col_collection.objects.link(ob_nail_058)
col_collection.objects.link(ob_nail_059)
col_collection.objects.link(ob_nail_060)
col_collection.objects.link(ob_nail_061)
col_collection.objects.link(ob_nail_062)
col_collection.objects.link(ob_nail_063)
col_collection.objects.link(ob_nail_064)
col_collection.objects.link(ob_nail_065)
col_collection.objects.link(ob_nail_066)
col_collection.objects.link(ob_nail_067)
col_collection.objects.link(ob_nail_068)
col_collection.objects.link(ob_nail_069)
col_collection.objects.link(ob_nail_070)
col_collection.objects.link(ob_nail_071)
col_collection.objects.link(ob_nail_072)
col_collection.objects.link(ob_nail_073)
col_collection.objects.link(ob_nail_074)
col_collection.objects.link(ob_nail_075)
col_collection.objects.link(ob_nail_076)
col_collection.objects.link(ob_nail_077)
col_collection.objects.link(ob_nail_078)
col_collection.objects.link(ob_nail_079)
col_collection.objects.link(ob_nail_080)
col_collection.objects.link(ob_nail_081)
col_collection.objects.link(ob_nail_082)
col_collection.objects.link(ob_nail_083)
col_collection.objects.link(ob_nail_084)
col_collection.objects.link(ob_nail_085)
col_collection.objects.link(ob_nail_086)
col_collection.objects.link(ob_nail_087)
col_collection.objects.link(ob_nail_088)
col_collection.objects.link(ob_nail_089)
col_collection.objects.link(ob_nail_090)
col_collection.objects.link(ob_nail_091)
col_collection.objects.link(ob_nail_092)
col_collection.objects.link(ob_nail_093)
col_collection.objects.link(ob_nail_094)
col_collection.objects.link(ob_nail_095)
col_collection.objects.link(ob_nail_096)
col_collection.objects.link(ob_nail_097)
col_collection.objects.link(ob_nail_098)
col_collection.objects.link(ob_nail_099)
col_collection.objects.link(ob_nail_100)
col_collection.objects.link(ob_nail_101)
col_collection.objects.link(ob_nail_102)
col_collection.objects.link(ob_nail_103)
col_collection.objects.link(ob_nail_104)
col_collection.objects.link(ob_nail_105)
col_collection.objects.link(ob_nail_106)
col_collection.objects.link(ob_nail_107)
col_collection.objects.link(ob_nail_108)
col_collection.objects.link(ob_nail_109)
col_collection.objects.link(ob_nail_110)
col_collection.objects.link(ob_nail_111)
col_collection.objects.link(ob_cube_021)
col_collection.objects.link(ob_cube_022)
col_collection.objects.link(ob_plane)

# ---- scene / render settings (as saved in the file)
scene.camera = ob_camera
scene.frame_start = 1; scene.frame_end = 250; scene.frame_set(30)
scene.render.engine = 'BLENDER_EEVEE_NEXT'
scene.cycles.sampling_pattern = 'TABULATED_SOBOL'
scene.cycles.use_light_tree = False
scene.view_settings.view_transform = 'Filmic'
bpy.context.view_layer.update()
